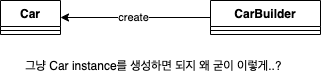

The diagram above was exported from draw.io. Its source (the exported page's mxGraphModel, read from the mxfile embedded in the PNG):
<mxGraphModel dx="518" dy="751" grid="1" gridSize="10" guides="1" tooltips="1" connect="1" arrows="1" fold="1" page="1" pageScale="1" pageWidth="850" pageHeight="1100" math="0" shadow="0">
  <root>
    <mxCell id="0" />
    <mxCell id="1" parent="0" />
    <mxCell id="I8SW_KsaM4s1CSJiEF54-1" value="CarBuilder" style="swimlane;fontStyle=1;align=center;verticalAlign=top;childLayout=stackLayout;horizontal=1;startSize=26;horizontalStack=0;resizeParent=1;resizeParentMax=0;resizeLast=0;collapsible=1;marginBottom=0;" vertex="1" parent="1">
      <mxGeometry x="480" y="480" width="110" height="34" as="geometry" />
    </mxCell>
    <mxCell id="I8SW_KsaM4s1CSJiEF54-3" value="" style="line;strokeWidth=1;fillColor=none;align=left;verticalAlign=middle;spacingTop=-1;spacingLeft=3;spacingRight=3;rotatable=0;labelPosition=right;points=[];portConstraint=eastwest;" vertex="1" parent="I8SW_KsaM4s1CSJiEF54-1">
      <mxGeometry y="26" width="110" height="8" as="geometry" />
    </mxCell>
    <mxCell id="I8SW_KsaM4s1CSJiEF54-5" value="Car" style="swimlane;fontStyle=1;align=center;verticalAlign=top;childLayout=stackLayout;horizontal=1;startSize=26;horizontalStack=0;resizeParent=1;resizeParentMax=0;resizeLast=0;collapsible=1;marginBottom=0;" vertex="1" parent="1">
      <mxGeometry x="270" y="480" width="60" height="34" as="geometry" />
    </mxCell>
    <mxCell id="I8SW_KsaM4s1CSJiEF54-6" value="" style="line;strokeWidth=1;fillColor=none;align=left;verticalAlign=middle;spacingTop=-1;spacingLeft=3;spacingRight=3;rotatable=0;labelPosition=right;points=[];portConstraint=eastwest;" vertex="1" parent="I8SW_KsaM4s1CSJiEF54-5">
      <mxGeometry y="26" width="60" height="8" as="geometry" />
    </mxCell>
    <mxCell id="I8SW_KsaM4s1CSJiEF54-7" value="" style="endArrow=classic;html=1;rounded=0;" edge="1" parent="1" source="I8SW_KsaM4s1CSJiEF54-1" target="I8SW_KsaM4s1CSJiEF54-5">
      <mxGeometry width="50" height="50" relative="1" as="geometry">
        <mxPoint x="350" y="770" as="sourcePoint" />
        <mxPoint x="400" y="720" as="targetPoint" />
      </mxGeometry>
    </mxCell>
    <mxCell id="I8SW_KsaM4s1CSJiEF54-8" value="create" style="edgeLabel;html=1;align=center;verticalAlign=middle;resizable=0;points=[];" vertex="1" connectable="0" parent="I8SW_KsaM4s1CSJiEF54-7">
      <mxGeometry x="0.0358" relative="1" as="geometry">
        <mxPoint as="offset" />
      </mxGeometry>
    </mxCell>
    <mxCell id="I8SW_KsaM4s1CSJiEF54-9" value="그냥 Car instance를 생성하면 되지 왜 굳이 이렇게..?&amp;nbsp;" style="text;html=1;strokeColor=none;fillColor=none;align=center;verticalAlign=middle;whiteSpace=wrap;rounded=0;" vertex="1" parent="1">
      <mxGeometry x="285" y="530" width="280" height="32" as="geometry" />
    </mxCell>
  </root>
</mxGraphModel>